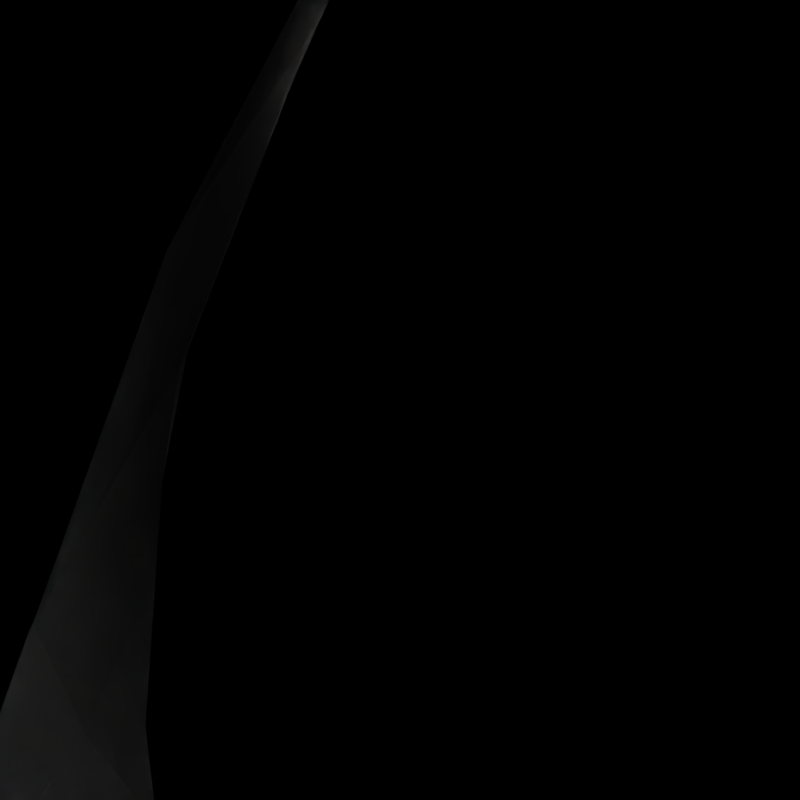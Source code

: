 # Source: TestCase39.blend  (saved by Blender 2.76.0; exported with 4.5.12 LTS)
import bpy
from mathutils import Matrix  # noqa: F401  (used for matrix-valued properties, if any)

bpy.ops.wm.read_factory_settings(use_empty=True)
scene = bpy.context.scene
scene.name = 'Scene'

# ---- collections
col_collection_1 = bpy.data.collections.new('Collection 1'); scene.collection.children.link(col_collection_1)
col_collection_3 = bpy.data.collections.new('Collection 3'); scene.collection.children.link(col_collection_3)
col_collection_5 = bpy.data.collections.new('Collection 5'); scene.collection.children.link(col_collection_5)

# ---- materials (node trees are filled in below, after node groups)
mat_diffuse100 = bpy.data.materials.new('Diffuse100')
mat_diffuse100.alpha_threshold = 0.0
mat_diffuse100.use_transparent_shadow = False
mat_diffuse100.diffuse_color = (1.0, 1.0, 1.0, 1.0)
mat_diffuse100.specular_color = (0.0, 0.0, 0.0)
mat_diffuse100.roughness = 0.5
mat_diffuse = bpy.data.materials.new('Diffuse')
mat_diffuse.alpha_threshold = 0.0
mat_diffuse.use_transparent_shadow = False
mat_diffuse.diffuse_color = (0.6038, 0.6038, 0.6038, 1.0)
mat_diffuse.specular_color = (0.0, 0.0, 0.0)
mat_diffuse.roughness = 0.5
mat_grey = bpy.data.materials.new('Grey')
mat_grey.alpha_threshold = 0.0
mat_grey.use_transparent_shadow = False
mat_grey.diffuse_color = (0.6, 0.6, 0.6, 1.0)
mat_grey.specular_color = (0.0, 0.0, 0.0)
mat_grey.roughness = 0.5
mat_grey.line_color = (0.0, 0.0, 0.0, 1.0)

# ---- material node trees

# ---- world
world_world = bpy.data.worlds.new('World'); scene.world = world_world
world_world.color = (0.05088, 0.05088, 0.05088)
world_world.use_sun_shadow = False
world_world.sun_shadow_jitter_overblur = 0.0
world_world.cycles.sampling_method = 'NONE'
world_world.cycles.sample_map_resolution = 256

# ---- cameras
cam_camera_001 = bpy.data.cameras.new('Camera.001')
cam_camera_001.clip_end = 100.0
cam_camera_001.lens = 35.0
cam_camera_001.sensor_width = 32.0
cam_camera_001.sensor_height = 18.0
cam_camera_001.ortho_scale = 7.314
cam_camera_001.dof.focus_distance = 0.0
cam_camera_001.dof.aperture_fstop = 128.0

# ---- lights
light_area = bpy.data.lights.new('Area', 'AREA')
light_area.transmission_factor = 0.0
light_area.energy = 6.089e+04
light_area.shadow_buffer_clip_start = 0.5
light_area.shadow_soft_size = 15.0
light_area.shadow_maximum_resolution = 0.006
light_area.use_absolute_resolution = True
light_area.shape = 'RECTANGLE'
light_area.size = 15.0
light_area.size_y = 30.0
light_area.cycles.use_multiple_importance_sampling = False

# ---- meshes
me_plane_001 = bpy.data.meshes.new('Plane.001')
me_plane_001.from_pydata([(-1.0, -1.0, 0.0), (1.0, -1.0, 0.0), (-1.0, 1.0, 0.0), (1.0, 1.0, 0.0)], [], [(0, 1, 3, 2)])
me_plane_001.materials.append(mat_diffuse100)
me_plane_001.use_remesh_preserve_volume = False
me_plane_001.use_remesh_preserve_attributes = False
me_plane_001.use_mirror_vertex_groups = False
me_plane_001.update()
me_plane = bpy.data.meshes.new('Plane')
me_plane.from_pydata([(-1.0, -1.0, 0.0), (1.0, -1.0, 0.0), (-1.0, 1.0, 0.0), (1.0, 1.0, 0.0)], [], [(0, 1, 3, 2)])
me_plane.materials.append(mat_diffuse)
me_plane.use_remesh_preserve_volume = False
me_plane.use_remesh_preserve_attributes = False
me_plane.use_mirror_vertex_groups = False
me_plane.update()
me_icosphere_001 = bpy.data.meshes.new('Icosphere.001')
me_icosphere_001.from_pydata([(7.646, -2.352, -1.0), (8.183, -3.068, -0.4472), (7.132, -3.084, -0.4472), (6.791, -2.089, -0.4472), (7.632, -1.458, -0.4472), (8.493, -2.063, -0.4472), (7.66, -3.247, 0.4472), (6.8, -2.642, 0.4472), (7.109, -1.637, 0.4472), (8.161, -1.621, 0.4472), (8.501, -2.615, 0.4472), (7.646, -2.352, 1.0), (7.213, -2.969, -0.6575), (7.344, -2.782, -0.8507), (7.502, -2.558, -0.9679), (7.797, -2.553, -0.9679), (7.962, -2.773, -0.8507), (8.099, -2.955, -0.6575), (7.954, -3.16, -0.5023), (7.66, -3.203, -0.5257), (7.364, -3.17, -0.5023), (8.51, -2.309, -0.5023), (8.459, -2.602, -0.5257), (8.336, -2.873, -0.5023), (7.884, -2.271, -0.9679), (8.144, -2.182, -0.8507), (8.359, -2.108, -0.6575), (6.926, -2.131, -0.6575), (7.144, -2.198, -0.8507), (7.406, -2.278, -0.9679), (6.973, -2.895, -0.5023), (6.842, -2.628, -0.5257), (6.782, -2.336, -0.5023), (7.635, -1.599, -0.6575), (7.638, -1.827, -0.8507), (7.642, -2.101, -0.9679), (6.922, -1.88, -0.5023), (7.136, -1.672, -0.5257), (7.394, -1.525, -0.5023), (7.872, -1.518, -0.5023), (8.135, -1.656, -0.5257), (8.355, -1.857, -0.5023), (8.517, -2.775, 0.2511), (8.464, -2.927, -1.752e-08), (8.339, -3.029, -0.2512), (8.599, -2.182, -0.2512), (8.646, -2.337, 1.752e-08), (8.604, -2.493, 0.2511), (7.514, -3.311, 0.2512), (7.352, -3.308, -1.752e-08), (7.217, -3.22, -0.2512), (8.103, -3.206, -0.2512), (7.97, -3.298, 1.752e-08), (7.809, -3.307, 0.2512), (6.693, -2.523, 0.2512), (6.646, -2.368, -1.752e-08), (6.689, -2.212, -0.2511), (6.976, -3.05, -0.2512), (6.847, -2.953, 1.752e-08), (6.789, -2.802, 0.2512), (7.19, -1.499, 0.2512), (7.322, -1.406, -1.752e-08), (7.484, -1.398, -0.2512), (6.775, -1.93, -0.2511), (6.828, -1.777, 1.752e-08), (6.954, -1.676, 0.2512), (8.317, -1.655, 0.2512), (8.446, -1.752, -1.752e-08), (8.504, -1.903, -0.2512), (7.779, -1.393, -0.2512), (7.94, -1.397, 1.752e-08), (8.076, -1.485, 0.2512), (8.37, -2.825, 0.5023), (8.157, -3.033, 0.5257), (7.898, -3.18, 0.5023), (7.421, -3.187, 0.5023), (7.157, -3.048, 0.5257), (6.937, -2.847, 0.5023), (6.783, -2.396, 0.5023), (6.833, -2.102, 0.5257), (6.956, -1.831, 0.5023), (7.338, -1.544, 0.5023), (7.633, -1.502, 0.5257), (7.929, -1.535, 0.5023), (8.32, -1.81, 0.5023), (8.451, -2.077, 0.5257), (8.511, -2.368, 0.5023), (7.65, -2.603, 0.9679), (7.655, -2.878, 0.8507), (7.658, -3.106, 0.6575), (8.366, -2.574, 0.6575), (8.149, -2.507, 0.8507), (7.886, -2.426, 0.9679), (7.409, -2.434, 0.9679), (7.149, -2.523, 0.8507), (6.934, -2.596, 0.6575), (7.496, -2.151, 0.9679), (7.331, -1.932, 0.8507), (7.194, -1.75, 0.6575), (7.791, -2.147, 0.9679), (7.949, -1.922, 0.8507), (8.08, -1.736, 0.6575), (8.069, -2.207, 0.8944), (8.334, -2.289, 0.7236), (8.228, -1.981, 0.7236), (7.639, -1.905, 0.8944), (7.798, -1.679, 0.7236), (7.473, -1.684, 0.7236), (7.219, -2.221, 0.8944), (7.053, -2.0, 0.7236), (6.957, -2.31, 0.7236), (7.389, -2.718, 0.8944), (7.128, -2.808, 0.7236), (7.394, -2.995, 0.7236), (7.915, -2.71, 0.8944), (7.919, -2.986, 0.7236), (8.179, -2.791, 0.7236), (8.595, -2.199, 0.2764), (8.592, -2.028, 0.0), (8.49, -1.892, 0.2764), (7.794, -1.403, 0.2764), (7.631, -1.352, -4.92e-07), (7.469, -1.408, 0.2764), (6.789, -1.919, 0.2764), (6.691, -2.058, 6.232e-07), (6.693, -2.229, 0.2764), (6.969, -3.034, 0.2764), (7.071, -3.17, -7.872e-07), (7.235, -3.221, 0.2764), (8.085, -3.207, 0.2764), (8.247, -3.152, -1.902e-06), (8.345, -3.012, 0.2764), (8.221, -1.534, -2.615e-14), (8.324, -1.671, -0.2764), (8.058, -1.484, -0.2764), (7.208, -1.497, -0.2764), (6.948, -1.692, -0.2764), (6.7, -2.676, 8.031e-14), (6.698, -2.505, -0.2764), (6.803, -2.813, -0.2764), (7.662, -3.352, 2.802e-14), (7.499, -3.302, -0.2764), (7.824, -3.297, -0.2764), (8.602, -2.646, 0.0), (8.504, -2.786, -0.2764), (8.599, -2.476, -0.2764), (8.165, -1.897, -0.7236), (7.903, -1.986, -0.8944), (7.899, -1.71, -0.7236), (7.373, -1.718, -0.7236), (7.378, -1.995, -0.8944), (7.114, -1.913, -0.7236), (6.959, -2.416, -0.7236), (7.223, -2.497, -0.8944), (7.064, -2.723, -0.7236), (8.335, -2.394, -0.7236), (8.24, -2.705, -0.7236), (8.074, -2.484, -0.8944), (7.494, -3.026, -0.7236), (7.653, -2.799, -0.8944), (7.819, -3.021, -0.7236), (7.502, -2.558, -0.9679), (7.502, -2.558, -0.9679), (7.502, -2.558, -0.9679), (7.502, -2.558, -0.9679), (7.502, -2.558, -0.9679), (7.646, -2.352, -1.0), (7.646, -2.352, -1.0), (7.646, -2.352, -1.0), (7.646, -2.352, -1.0), (8.099, -2.955, -0.6575), (8.099, -2.955, -0.6575), (8.099, -2.955, -0.6575), (8.099, -2.955, -0.6575), (8.099, -2.955, -0.6575), (8.183, -3.068, -0.4472), (8.183, -3.068, -0.4472), (8.183, -3.068, -0.4472), (8.183, -3.068, -0.4472), (7.364, -3.17, -0.5023), (7.364, -3.17, -0.5023), (7.364, -3.17, -0.5023), (7.364, -3.17, -0.5023), (7.364, -3.17, -0.5023), (7.132, -3.084, -0.4472), (7.132, -3.084, -0.4472), (7.132, -3.084, -0.4472), (7.132, -3.084, -0.4472), (8.336, -2.873, -0.5023), (8.336, -2.873, -0.5023), (8.336, -2.873, -0.5023), (8.336, -2.873, -0.5023), (8.336, -2.873, -0.5023), (8.359, -2.108, -0.6575), (8.359, -2.108, -0.6575), (8.359, -2.108, -0.6575), (8.359, -2.108, -0.6575), (8.359, -2.108, -0.6575), (8.493, -2.063, -0.4472), (8.493, -2.063, -0.4472), (8.493, -2.063, -0.4472), (8.493, -2.063, -0.4472), (7.406, -2.278, -0.9679), (7.406, -2.278, -0.9679), (7.406, -2.278, -0.9679), (7.406, -2.278, -0.9679), (7.406, -2.278, -0.9679), (6.782, -2.336, -0.5023), (6.782, -2.336, -0.5023), (6.782, -2.336, -0.5023), (6.782, -2.336, -0.5023), (6.782, -2.336, -0.5023), (6.791, -2.089, -0.4472), (6.791, -2.089, -0.4472), (6.791, -2.089, -0.4472), (6.791, -2.089, -0.4472), (7.642, -2.101, -0.9679), (7.642, -2.101, -0.9679), (7.642, -2.101, -0.9679), (7.642, -2.101, -0.9679), (7.642, -2.101, -0.9679), (7.394, -1.525, -0.5023), (7.394, -1.525, -0.5023), (7.394, -1.525, -0.5023), (7.394, -1.525, -0.5023), (7.394, -1.525, -0.5023), (7.632, -1.458, -0.4472), (7.632, -1.458, -0.4472), (7.632, -1.458, -0.4472), (7.632, -1.458, -0.4472), (8.355, -1.857, -0.5023), (8.355, -1.857, -0.5023), (8.355, -1.857, -0.5023), (8.355, -1.857, -0.5023), (8.355, -1.857, -0.5023), (8.339, -3.029, -0.2512), (8.339, -3.029, -0.2512), (8.339, -3.029, -0.2512), (8.339, -3.029, -0.2512), (8.339, -3.029, -0.2512), (8.604, -2.493, 0.2511), (8.604, -2.493, 0.2511), (8.604, -2.493, 0.2511), (8.604, -2.493, 0.2511), (8.604, -2.493, 0.2511), (8.501, -2.615, 0.4472), (8.501, -2.615, 0.4472), (8.501, -2.615, 0.4472), (8.501, -2.615, 0.4472), (7.217, -3.22, -0.2512), (7.217, -3.22, -0.2512), (7.217, -3.22, -0.2512), (7.217, -3.22, -0.2512), (7.217, -3.22, -0.2512), (7.809, -3.307, 0.2512), (7.809, -3.307, 0.2512), (7.809, -3.307, 0.2512), (7.809, -3.307, 0.2512), (7.809, -3.307, 0.2512), (7.66, -3.247, 0.4472), (7.66, -3.247, 0.4472), (7.66, -3.247, 0.4472), (7.66, -3.247, 0.4472), (6.689, -2.212, -0.2511), (6.689, -2.212, -0.2511), (6.689, -2.212, -0.2511), (6.689, -2.212, -0.2511), (6.689, -2.212, -0.2511), (6.789, -2.802, 0.2512), (6.789, -2.802, 0.2512), (6.789, -2.802, 0.2512), (6.789, -2.802, 0.2512), (6.789, -2.802, 0.2512), (6.8, -2.642, 0.4472), (6.8, -2.642, 0.4472), (6.8, -2.642, 0.4472), (6.8, -2.642, 0.4472), (7.484, -1.398, -0.2512), (7.484, -1.398, -0.2512), (7.484, -1.398, -0.2512), (7.484, -1.398, -0.2512), (7.484, -1.398, -0.2512), (6.954, -1.676, 0.2512), (6.954, -1.676, 0.2512), (6.954, -1.676, 0.2512), (6.954, -1.676, 0.2512), (6.954, -1.676, 0.2512), (7.109, -1.637, 0.4472), (7.109, -1.637, 0.4472), (7.109, -1.637, 0.4472), (7.109, -1.637, 0.4472), (8.504, -1.903, -0.2512), (8.504, -1.903, -0.2512), (8.504, -1.903, -0.2512), (8.504, -1.903, -0.2512), (8.504, -1.903, -0.2512), (8.076, -1.485, 0.2512), (8.076, -1.485, 0.2512), (8.076, -1.485, 0.2512), (8.076, -1.485, 0.2512), (8.076, -1.485, 0.2512), (8.161, -1.621, 0.4472), (8.161, -1.621, 0.4472), (8.161, -1.621, 0.4472), (8.161, -1.621, 0.4472), (7.898, -3.18, 0.5023), (7.898, -3.18, 0.5023), (7.898, -3.18, 0.5023), (7.898, -3.18, 0.5023), (7.898, -3.18, 0.5023), (6.937, -2.847, 0.5023), (6.937, -2.847, 0.5023), (6.937, -2.847, 0.5023), (6.937, -2.847, 0.5023), (6.937, -2.847, 0.5023), (6.956, -1.831, 0.5023), (6.956, -1.831, 0.5023), (6.956, -1.831, 0.5023), (6.956, -1.831, 0.5023), (6.956, -1.831, 0.5023), (7.929, -1.535, 0.5023), (7.929, -1.535, 0.5023), (7.929, -1.535, 0.5023), (7.929, -1.535, 0.5023), (7.929, -1.535, 0.5023), (8.511, -2.368, 0.5023), (8.511, -2.368, 0.5023), (8.511, -2.368, 0.5023), (8.511, -2.368, 0.5023), (8.511, -2.368, 0.5023), (7.658, -3.106, 0.6575), (7.658, -3.106, 0.6575), (7.658, -3.106, 0.6575), (7.658, -3.106, 0.6575), (7.658, -3.106, 0.6575), (7.886, -2.426, 0.9679), (7.886, -2.426, 0.9679), (7.886, -2.426, 0.9679), (7.886, -2.426, 0.9679), (7.886, -2.426, 0.9679), (7.646, -2.352, 1.0), (7.646, -2.352, 1.0), (7.646, -2.352, 1.0), (7.646, -2.352, 1.0), (6.934, -2.596, 0.6575), (6.934, -2.596, 0.6575), (6.934, -2.596, 0.6575), (6.934, -2.596, 0.6575), (6.934, -2.596, 0.6575), (7.194, -1.75, 0.6575), (7.194, -1.75, 0.6575), (7.194, -1.75, 0.6575), (7.194, -1.75, 0.6575), (7.194, -1.75, 0.6575), (8.08, -1.736, 0.6575), (8.08, -1.736, 0.6575), (8.08, -1.736, 0.6575), (8.08, -1.736, 0.6575), (8.08, -1.736, 0.6575), (7.213, -2.969, -0.6575), (7.213, -2.969, -0.6575), (7.213, -2.969, -0.6575), (7.213, -2.969, -0.6575), (7.213, -2.969, -0.6575), (7.344, -2.782, -0.8507), (7.344, -2.782, -0.8507), (7.344, -2.782, -0.8507), (7.344, -2.782, -0.8507), (7.344, -2.782, -0.8507), (7.797, -2.553, -0.9679), (7.797, -2.553, -0.9679), (7.797, -2.553, -0.9679), (7.797, -2.553, -0.9679), (7.797, -2.553, -0.9679), (7.962, -2.773, -0.8507), (7.962, -2.773, -0.8507), (7.962, -2.773, -0.8507), (7.962, -2.773, -0.8507), (7.962, -2.773, -0.8507), (7.954, -3.16, -0.5023), (7.954, -3.16, -0.5023), (7.954, -3.16, -0.5023), (7.954, -3.16, -0.5023), (7.954, -3.16, -0.5023), (7.66, -3.203, -0.5257), (7.66, -3.203, -0.5257), (7.66, -3.203, -0.5257), (7.66, -3.203, -0.5257), (7.66, -3.203, -0.5257), (8.51, -2.309, -0.5023), (8.51, -2.309, -0.5023), (8.51, -2.309, -0.5023), (8.51, -2.309, -0.5023), (8.51, -2.309, -0.5023), (8.459, -2.602, -0.5257), (8.459, -2.602, -0.5257), (8.459, -2.602, -0.5257), (8.459, -2.602, -0.5257), (8.459, -2.602, -0.5257), (7.884, -2.271, -0.9679), (7.884, -2.271, -0.9679), (7.884, -2.271, -0.9679), (7.884, -2.271, -0.9679), (7.884, -2.271, -0.9679), (8.144, -2.182, -0.8507), (8.144, -2.182, -0.8507), (8.144, -2.182, -0.8507), (8.144, -2.182, -0.8507), (8.144, -2.182, -0.8507), (6.926, -2.131, -0.6575), (6.926, -2.131, -0.6575), (6.926, -2.131, -0.6575), (6.926, -2.131, -0.6575), (6.926, -2.131, -0.6575), (7.144, -2.198, -0.8507), (7.144, -2.198, -0.8507), (7.144, -2.198, -0.8507), (7.144, -2.198, -0.8507), (7.144, -2.198, -0.8507), (6.973, -2.895, -0.5023), (6.973, -2.895, -0.5023), (6.973, -2.895, -0.5023), (6.973, -2.895, -0.5023), (6.973, -2.895, -0.5023), (6.842, -2.628, -0.5257), (6.842, -2.628, -0.5257), (6.842, -2.628, -0.5257), (6.842, -2.628, -0.5257), (6.842, -2.628, -0.5257), (7.635, -1.599, -0.6575), (7.635, -1.599, -0.6575), (7.635, -1.599, -0.6575), (7.635, -1.599, -0.6575), (7.635, -1.599, -0.6575), (7.638, -1.827, -0.8507), (7.638, -1.827, -0.8507), (7.638, -1.827, -0.8507), (7.638, -1.827, -0.8507), (7.638, -1.827, -0.8507), (6.922, -1.88, -0.5023), (6.922, -1.88, -0.5023), (6.922, -1.88, -0.5023), (6.922, -1.88, -0.5023), (6.922, -1.88, -0.5023), (7.136, -1.672, -0.5257), (7.136, -1.672, -0.5257), (7.136, -1.672, -0.5257), (7.136, -1.672, -0.5257), (7.136, -1.672, -0.5257), (7.872, -1.518, -0.5023), (7.872, -1.518, -0.5023), (7.872, -1.518, -0.5023), (7.872, -1.518, -0.5023), (7.872, -1.518, -0.5023), (8.135, -1.656, -0.5257), (8.135, -1.656, -0.5257), (8.135, -1.656, -0.5257), (8.135, -1.656, -0.5257), (8.135, -1.656, -0.5257), (8.517, -2.775, 0.2511), (8.517, -2.775, 0.2511), (8.517, -2.775, 0.2511), (8.517, -2.775, 0.2511), (8.517, -2.775, 0.2511), (8.464, -2.927, -1.752e-08), (8.464, -2.927, -1.752e-08), (8.464, -2.927, -1.752e-08), (8.464, -2.927, -1.752e-08), (8.464, -2.927, -1.752e-08), (8.599, -2.182, -0.2512), (8.599, -2.182, -0.2512), (8.599, -2.182, -0.2512), (8.599, -2.182, -0.2512), (8.599, -2.182, -0.2512), (8.646, -2.337, 1.752e-08), (8.646, -2.337, 1.752e-08), (8.646, -2.337, 1.752e-08), (8.646, -2.337, 1.752e-08), (8.646, -2.337, 1.752e-08), (7.514, -3.311, 0.2512), (7.514, -3.311, 0.2512), (7.514, -3.311, 0.2512), (7.514, -3.311, 0.2512), (7.514, -3.311, 0.2512), (7.352, -3.308, -1.752e-08), (7.352, -3.308, -1.752e-08), (7.352, -3.308, -1.752e-08), (7.352, -3.308, -1.752e-08), (7.352, -3.308, -1.752e-08), (8.103, -3.206, -0.2512), (8.103, -3.206, -0.2512), (8.103, -3.206, -0.2512), (8.103, -3.206, -0.2512), (8.103, -3.206, -0.2512), (7.97, -3.298, 1.752e-08), (7.97, -3.298, 1.752e-08), (7.97, -3.298, 1.752e-08), (7.97, -3.298, 1.752e-08), (7.97, -3.298, 1.752e-08), (6.693, -2.523, 0.2512), (6.693, -2.523, 0.2512), (6.693, -2.523, 0.2512), (6.693, -2.523, 0.2512), (6.693, -2.523, 0.2512), (6.646, -2.368, -1.752e-08), (6.646, -2.368, -1.752e-08), (6.646, -2.368, -1.752e-08), (6.646, -2.368, -1.752e-08), (6.646, -2.368, -1.752e-08), (6.976, -3.05, -0.2512), (6.976, -3.05, -0.2512), (6.976, -3.05, -0.2512), (6.976, -3.05, -0.2512), (6.976, -3.05, -0.2512), (6.847, -2.953, 1.752e-08), (6.847, -2.953, 1.752e-08), (6.847, -2.953, 1.752e-08), (6.847, -2.953, 1.752e-08), (6.847, -2.953, 1.752e-08), (7.19, -1.499, 0.2512), (7.19, -1.499, 0.2512), (7.19, -1.499, 0.2512), (7.19, -1.499, 0.2512), (7.19, -1.499, 0.2512), (7.322, -1.406, -1.752e-08), (7.322, -1.406, -1.752e-08), (7.322, -1.406, -1.752e-08), (7.322, -1.406, -1.752e-08), (7.322, -1.406, -1.752e-08), (6.775, -1.93, -0.2511), (6.775, -1.93, -0.2511), (6.775, -1.93, -0.2511), (6.775, -1.93, -0.2511), (6.775, -1.93, -0.2511), (6.828, -1.777, 1.752e-08), (6.828, -1.777, 1.752e-08), (6.828, -1.777, 1.752e-08), (6.828, -1.777, 1.752e-08), (8.317, -1.655, 0.2512), (8.317, -1.655, 0.2512), (8.317, -1.655, 0.2512), (8.317, -1.655, 0.2512), (8.317, -1.655, 0.2512), (8.446, -1.752, -1.752e-08), (8.446, -1.752, -1.752e-08), (8.446, -1.752, -1.752e-08), (8.446, -1.752, -1.752e-08), (8.446, -1.752, -1.752e-08), (7.779, -1.393, -0.2512), (7.779, -1.393, -0.2512), (7.779, -1.393, -0.2512), (7.779, -1.393, -0.2512), (7.779, -1.393, -0.2512), (7.94, -1.397, 1.752e-08), (7.94, -1.397, 1.752e-08), (7.94, -1.397, 1.752e-08), (7.94, -1.397, 1.752e-08), (7.94, -1.397, 1.752e-08), (8.37, -2.825, 0.5023), (8.37, -2.825, 0.5023), (8.37, -2.825, 0.5023), (8.37, -2.825, 0.5023), (8.37, -2.825, 0.5023), (8.157, -3.033, 0.5257), (8.157, -3.033, 0.5257), (8.157, -3.033, 0.5257), (8.157, -3.033, 0.5257), (8.157, -3.033, 0.5257), (7.421, -3.187, 0.5023), (7.421, -3.187, 0.5023), (7.421, -3.187, 0.5023), (7.421, -3.187, 0.5023), (7.421, -3.187, 0.5023), (7.157, -3.048, 0.5257), (7.157, -3.048, 0.5257), (7.157, -3.048, 0.5257), (7.157, -3.048, 0.5257), (7.157, -3.048, 0.5257), (6.783, -2.396, 0.5023), (6.783, -2.396, 0.5023), (6.783, -2.396, 0.5023), (6.783, -2.396, 0.5023), (6.783, -2.396, 0.5023), (6.833, -2.102, 0.5257), (6.833, -2.102, 0.5257), (6.833, -2.102, 0.5257), (6.833, -2.102, 0.5257), (6.833, -2.102, 0.5257), (7.338, -1.544, 0.5023), (7.338, -1.544, 0.5023), (7.338, -1.544, 0.5023), (7.338, -1.544, 0.5023), (7.338, -1.544, 0.5023), (7.633, -1.502, 0.5257), (7.633, -1.502, 0.5257), (7.633, -1.502, 0.5257), (7.633, -1.502, 0.5257), (7.633, -1.502, 0.5257), (8.32, -1.81, 0.5023), (8.32, -1.81, 0.5023), (8.32, -1.81, 0.5023), (8.32, -1.81, 0.5023), (8.32, -1.81, 0.5023), (8.451, -2.077, 0.5257), (8.451, -2.077, 0.5257), (8.451, -2.077, 0.5257), (8.451, -2.077, 0.5257), (8.451, -2.077, 0.5257), (7.65, -2.603, 0.9679), (7.65, -2.603, 0.9679), (7.65, -2.603, 0.9679), (7.65, -2.603, 0.9679), (7.65, -2.603, 0.9679), (7.655, -2.878, 0.8507), (7.655, -2.878, 0.8507), (7.655, -2.878, 0.8507), (7.655, -2.878, 0.8507), (7.655, -2.878, 0.8507), (8.366, -2.574, 0.6575), (8.366, -2.574, 0.6575), (8.366, -2.574, 0.6575), (8.366, -2.574, 0.6575), (8.366, -2.574, 0.6575), (8.149, -2.507, 0.8507), (8.149, -2.507, 0.8507), (8.149, -2.507, 0.8507), (8.149, -2.507, 0.8507), (8.149, -2.507, 0.8507), (7.409, -2.434, 0.9679), (7.409, -2.434, 0.9679), (7.409, -2.434, 0.9679), (7.409, -2.434, 0.9679), (7.409, -2.434, 0.9679), (7.149, -2.523, 0.8507), (7.149, -2.523, 0.8507), (7.149, -2.523, 0.8507), (7.149, -2.523, 0.8507), (7.149, -2.523, 0.8507), (7.496, -2.151, 0.9679), (7.496, -2.151, 0.9679), (7.496, -2.151, 0.9679), (7.496, -2.151, 0.9679), (7.496, -2.151, 0.9679), (7.331, -1.932, 0.8507), (7.331, -1.932, 0.8507), (7.331, -1.932, 0.8507), (7.331, -1.932, 0.8507), (7.331, -1.932, 0.8507), (7.791, -2.147, 0.9679), (7.791, -2.147, 0.9679), (7.791, -2.147, 0.9679), (7.791, -2.147, 0.9679), (7.791, -2.147, 0.9679), (7.949, -1.922, 0.8507), (7.949, -1.922, 0.8507), (7.949, -1.922, 0.8507), (7.949, -1.922, 0.8507), (7.949, -1.922, 0.8507), (8.069, -2.207, 0.8944), (8.069, -2.207, 0.8944), (8.069, -2.207, 0.8944), (8.069, -2.207, 0.8944), (8.069, -2.207, 0.8944), (8.228, -1.981, 0.7236), (8.228, -1.981, 0.7236), (8.228, -1.981, 0.7236), (8.228, -1.981, 0.7236), (8.228, -1.981, 0.7236), (8.334, -2.289, 0.7236), (8.334, -2.289, 0.7236), (8.334, -2.289, 0.7236), (8.334, -2.289, 0.7236), (8.334, -2.289, 0.7236), (7.639, -1.905, 0.8944), (7.639, -1.905, 0.8944), (7.639, -1.905, 0.8944), (7.639, -1.905, 0.8944), (7.639, -1.905, 0.8944), (7.473, -1.684, 0.7236), (7.473, -1.684, 0.7236), (7.473, -1.684, 0.7236), (7.473, -1.684, 0.7236), (7.473, -1.684, 0.7236), (7.798, -1.679, 0.7236), (7.798, -1.679, 0.7236), (7.798, -1.679, 0.7236), (7.798, -1.679, 0.7236), (7.798, -1.679, 0.7236), (7.219, -2.221, 0.8944), (7.219, -2.221, 0.8944), (7.219, -2.221, 0.8944), (7.219, -2.221, 0.8944), (7.219, -2.221, 0.8944), (6.957, -2.31, 0.7236), (6.957, -2.31, 0.7236), (6.957, -2.31, 0.7236), (6.957, -2.31, 0.7236), (6.957, -2.31, 0.7236), (7.053, -2.0, 0.7236), (7.053, -2.0, 0.7236), (7.053, -2.0, 0.7236), (7.053, -2.0, 0.7236), (7.053, -2.0, 0.7236), (7.389, -2.718, 0.8944), (7.389, -2.718, 0.8944), (7.389, -2.718, 0.8944), (7.389, -2.718, 0.8944), (7.389, -2.718, 0.8944), (7.394, -2.995, 0.7236), (7.394, -2.995, 0.7236), (7.394, -2.995, 0.7236), (7.394, -2.995, 0.7236), (7.394, -2.995, 0.7236), (7.128, -2.808, 0.7236), (7.128, -2.808, 0.7236), (7.128, -2.808, 0.7236), (7.128, -2.808, 0.7236), (7.128, -2.808, 0.7236), (7.915, -2.71, 0.8944), (7.915, -2.71, 0.8944), (7.915, -2.71, 0.8944), (7.915, -2.71, 0.8944), (7.915, -2.71, 0.8944), (8.179, -2.791, 0.7236), (8.179, -2.791, 0.7236), (8.179, -2.791, 0.7236), (8.179, -2.791, 0.7236), (8.179, -2.791, 0.7236), (7.919, -2.986, 0.7236), (7.919, -2.986, 0.7236), (7.919, -2.986, 0.7236), (7.919, -2.986, 0.7236), (7.919, -2.986, 0.7236), (8.595, -2.199, 0.2764), (8.595, -2.199, 0.2764), (8.595, -2.199, 0.2764), (8.595, -2.199, 0.2764), (8.595, -2.199, 0.2764), (8.49, -1.892, 0.2764), (8.49, -1.892, 0.2764), (8.49, -1.892, 0.2764), (8.49, -1.892, 0.2764), (8.49, -1.892, 0.2764), (8.592, -2.028, 0.0), (8.592, -2.028, 0.0), (8.592, -2.028, 0.0), (8.592, -2.028, 0.0), (8.592, -2.028, 0.0), (7.794, -1.403, 0.2764), (7.794, -1.403, 0.2764), (7.794, -1.403, 0.2764), (7.794, -1.403, 0.2764), (7.794, -1.403, 0.2764), (7.469, -1.408, 0.2764), (7.469, -1.408, 0.2764), (7.469, -1.408, 0.2764), (7.469, -1.408, 0.2764), (7.469, -1.408, 0.2764), (7.631, -1.352, -4.92e-07), (7.631, -1.352, -4.92e-07), (7.631, -1.352, -4.92e-07), (7.631, -1.352, -4.92e-07), (7.631, -1.352, -4.92e-07), (6.789, -1.919, 0.2764), (6.789, -1.919, 0.2764), (6.789, -1.919, 0.2764), (6.789, -1.919, 0.2764), (6.789, -1.919, 0.2764), (6.693, -2.229, 0.2764), (6.693, -2.229, 0.2764), (6.693, -2.229, 0.2764), (6.693, -2.229, 0.2764), (6.693, -2.229, 0.2764), (6.691, -2.058, 6.232e-07), (6.691, -2.058, 6.232e-07), (6.691, -2.058, 6.232e-07), (6.691, -2.058, 6.232e-07), (6.691, -2.058, 6.232e-07), (6.969, -3.034, 0.2764), (6.969, -3.034, 0.2764), (6.969, -3.034, 0.2764), (6.969, -3.034, 0.2764), (6.969, -3.034, 0.2764), (7.235, -3.221, 0.2764), (7.235, -3.221, 0.2764), (7.235, -3.221, 0.2764), (7.235, -3.221, 0.2764), (7.235, -3.221, 0.2764), (7.071, -3.17, -7.872e-07), (7.071, -3.17, -7.872e-07), (7.071, -3.17, -7.872e-07), (7.071, -3.17, -7.872e-07), (7.071, -3.17, -7.872e-07), (8.085, -3.207, 0.2764), (8.085, -3.207, 0.2764), (8.085, -3.207, 0.2764), (8.085, -3.207, 0.2764), (8.085, -3.207, 0.2764), (8.345, -3.012, 0.2764), (8.345, -3.012, 0.2764), (8.345, -3.012, 0.2764), (8.345, -3.012, 0.2764), (8.345, -3.012, 0.2764), (8.247, -3.152, -1.902e-06), (8.247, -3.152, -1.902e-06), (8.247, -3.152, -1.902e-06), (8.247, -3.152, -1.902e-06), (8.247, -3.152, -1.902e-06), (8.221, -1.534, -2.615e-14), (8.221, -1.534, -2.615e-14), (8.221, -1.534, -2.615e-14), (8.221, -1.534, -2.615e-14), (8.221, -1.534, -2.615e-14), (8.058, -1.484, -0.2764), (8.058, -1.484, -0.2764), (8.058, -1.484, -0.2764), (8.058, -1.484, -0.2764), (8.058, -1.484, -0.2764), (8.324, -1.671, -0.2764), (8.324, -1.671, -0.2764), (8.324, -1.671, -0.2764), (8.324, -1.671, -0.2764), (8.324, -1.671, -0.2764), (7.046, -1.553, -7.845e-14), (7.046, -1.553, -7.845e-14), (7.046, -1.553, -7.845e-14), (7.046, -1.553, -7.845e-14), (7.046, -1.553, -7.845e-14), (6.948, -1.692, -0.2764), (6.948, -1.692, -0.2764), (6.948, -1.692, -0.2764), (6.948, -1.692, -0.2764), (7.208, -1.497, -0.2764), (7.208, -1.497, -0.2764), (7.208, -1.497, -0.2764), (7.208, -1.497, -0.2764), (7.208, -1.497, -0.2764), (6.7, -2.676, 8.031e-14), (6.7, -2.676, 8.031e-14), (6.7, -2.676, 8.031e-14), (6.7, -2.676, 8.031e-14), (6.7, -2.676, 8.031e-14), (6.803, -2.813, -0.2764), (6.803, -2.813, -0.2764), (6.803, -2.813, -0.2764), (6.803, -2.813, -0.2764), (6.803, -2.813, -0.2764), (6.698, -2.505, -0.2764), (6.698, -2.505, -0.2764), (6.698, -2.505, -0.2764), (6.698, -2.505, -0.2764), (6.698, -2.505, -0.2764), (7.662, -3.352, 2.802e-14), (7.662, -3.352, 2.802e-14), (7.662, -3.352, 2.802e-14), (7.662, -3.352, 2.802e-14), (7.662, -3.352, 2.802e-14), (7.824, -3.297, -0.2764), (7.824, -3.297, -0.2764), (7.824, -3.297, -0.2764), (7.824, -3.297, -0.2764), (7.824, -3.297, -0.2764), (7.499, -3.302, -0.2764), (7.499, -3.302, -0.2764), (7.499, -3.302, -0.2764), (7.499, -3.302, -0.2764), (7.499, -3.302, -0.2764), (8.602, -2.646, 0.0), (8.602, -2.646, 0.0), (8.602, -2.646, 0.0), (8.602, -2.646, 0.0), (8.602, -2.646, 0.0), (8.599, -2.476, -0.2764), (8.599, -2.476, -0.2764), (8.599, -2.476, -0.2764), (8.599, -2.476, -0.2764), (8.599, -2.476, -0.2764), (8.504, -2.786, -0.2764), (8.504, -2.786, -0.2764), (8.504, -2.786, -0.2764), (8.504, -2.786, -0.2764), (8.504, -2.786, -0.2764), (8.165, -1.897, -0.7236), (8.165, -1.897, -0.7236), (8.165, -1.897, -0.7236), (8.165, -1.897, -0.7236), (8.165, -1.897, -0.7236), (7.899, -1.71, -0.7236), (7.899, -1.71, -0.7236), (7.899, -1.71, -0.7236), (7.899, -1.71, -0.7236), (7.899, -1.71, -0.7236), (7.903, -1.986, -0.8944), (7.903, -1.986, -0.8944), (7.903, -1.986, -0.8944), (7.903, -1.986, -0.8944), (7.903, -1.986, -0.8944), (7.373, -1.718, -0.7236), (7.373, -1.718, -0.7236), (7.373, -1.718, -0.7236), (7.373, -1.718, -0.7236), (7.373, -1.718, -0.7236), (7.114, -1.913, -0.7236), (7.114, -1.913, -0.7236), (7.114, -1.913, -0.7236), (7.114, -1.913, -0.7236), (7.114, -1.913, -0.7236), (7.378, -1.995, -0.8944), (7.378, -1.995, -0.8944), (7.378, -1.995, -0.8944), (7.378, -1.995, -0.8944), (7.378, -1.995, -0.8944), (6.959, -2.416, -0.7236), (6.959, -2.416, -0.7236), (6.959, -2.416, -0.7236), (6.959, -2.416, -0.7236), (6.959, -2.416, -0.7236), (7.064, -2.723, -0.7236), (7.064, -2.723, -0.7236), (7.064, -2.723, -0.7236), (7.064, -2.723, -0.7236), (7.064, -2.723, -0.7236), (7.223, -2.497, -0.8944), (7.223, -2.497, -0.8944), (7.223, -2.497, -0.8944), (7.223, -2.497, -0.8944), (7.223, -2.497, -0.8944), (8.335, -2.394, -0.7236), (8.335, -2.394, -0.7236), (8.335, -2.394, -0.7236), (8.335, -2.394, -0.7236), (8.335, -2.394, -0.7236), (8.074, -2.484, -0.8944), (8.074, -2.484, -0.8944), (8.074, -2.484, -0.8944), (8.074, -2.484, -0.8944), (8.074, -2.484, -0.8944), (8.24, -2.705, -0.7236), (8.24, -2.705, -0.7236), (8.24, -2.705, -0.7236), (8.24, -2.705, -0.7236), (8.24, -2.705, -0.7236), (7.494, -3.026, -0.7236), (7.494, -3.026, -0.7236), (7.494, -3.026, -0.7236), (7.494, -3.026, -0.7236), (7.494, -3.026, -0.7236), (7.819, -3.021, -0.7236), (7.819, -3.021, -0.7236), (7.819, -3.021, -0.7236), (7.819, -3.021, -0.7236), (7.819, -3.021, -0.7236), (7.653, -2.799, -0.8944), (7.653, -2.799, -0.8944), (7.653, -2.799, -0.8944), (7.653, -2.799, -0.8944), (7.653, -2.799, -0.8944), (7.046, -1.553, -7.845e-14), (6.828, -1.777, 1.752e-08), (6.948, -1.692, -0.2764)], [], [(166, 161, 369), (175, 188, 170), (167, 202, 163), (168, 216, 204), (169, 399, 218), (176, 235, 190), (184, 249, 179), (212, 263, 207), (226, 277, 221), (199, 291, 230), (178, 489, 237), (187, 509, 251), (215, 529, 265), (229, 548, 279), (201, 469, 293), (260, 330, 305), (274, 344, 310), (288, 349, 315), (302, 354, 320), (246, 618, 325), (335, 340, 648), (624, 336, 659), (619, 623, 668), (92, 650, 660), (658, 649, 653), (91, 661, 670), (669, 662, 664), (102, 655, 665), (663, 654, 355), (90, 671, 327), (326, 672, 604), (103, 666, 605), (603, 667, 599), (104, 356, 600), (598, 358, 304), (651, 343, 638), (656, 652, 674), (357, 657, 683), (99, 640, 675), (673, 639, 643), (100, 676, 685), (684, 677, 679), (105, 645, 680), (678, 644, 350), (101, 686, 322), (321, 687, 594), (106, 681, 595), (593, 682, 589), (107, 351, 590), (588, 353, 290), (641, 342, 628), (646, 642, 689), (352, 647, 698), (96, 630, 690), (688, 629, 633), (97, 691, 700), (699, 692, 694), (108, 635, 695), (693, 634, 345), (98, 701, 317), (316, 702, 584), (109, 696, 585), (583, 697, 579), (110, 346, 580), (578, 348, 276), (631, 341, 608), (636, 632, 704), (347, 637, 713), (93, 610, 705), (703, 609, 613), (94, 706, 715), (714, 707, 709), (111, 615, 710), (708, 614, 331), (95, 716, 312), (311, 717, 574), (112, 711, 575), (573, 712, 569), (113, 332, 570), (568, 334, 262), (611, 11, 337), (616, 612, 719), (333, 617, 728), (87, 338, 720), (718, 339, 625), (88, 721, 730), (729, 722, 724), (114, 626, 725), (723, 627, 620), (89, 731, 307), (306, 732, 564), (115, 726, 565), (563, 727, 559), (116, 621, 560), (558, 622, 248), (240, 245, 328), (475, 241, 734), (470, 474, 743), (47, 329, 735), (733, 86, 606), (46, 736, 745), (744, 737, 739), (117, 607, 740), (738, 85, 601), (45, 746, 294), (292, 747, 544), (118, 741, 545), (543, 742, 539), (119, 602, 540), (538, 84, 303), (296, 301, 323), (554, 297, 749), (549, 553, 758), (71, 324, 750), (748, 83, 596), (70, 751, 760), (759, 752, 754), (120, 597, 755), (753, 82, 591), (69, 761, 280), (278, 762, 525), (121, 756, 526), (524, 757, 520), (122, 592, 521), (519, 81, 289), (282, 287, 318), (535, 283, 764), (530, 534, 773), (65, 319, 765), (763, 80, 586), (64, 766, 775), (774, 767, 769), (123, 587, 770), (768, 79, 581), (63, 776, 266), (264, 777, 505), (124, 771, 506), (504, 772, 500), (125, 582, 501), (499, 78, 275), (268, 273, 313), (515, 269, 779), (510, 514, 788), (59, 314, 780), (778, 77, 576), (58, 781, 790), (789, 782, 784), (126, 577, 785), (783, 76, 571), (57, 791, 252), (250, 792, 485), (127, 786, 486), (484, 787, 480), (128, 572, 481), (479, 75, 261), (254, 259, 308), (495, 255, 794), (490, 494, 803), (53, 309, 795), (793, 74, 566), (52, 796, 805), (804, 797, 799), (129, 567, 800), (798, 73, 561), (51, 806, 238), (236, 807, 465), (130, 801, 466), (464, 802, 460), (131, 562, 461), (459, 72, 247), (541, 9, 298), (546, 542, 809), (295, 547, 818), (66, 299, 810), (808, 300, 555), (67, 811, 820), (819, 812, 814), (132, 556, 815), (813, 557, 550), (68, 821, 232), (231, 822, 455), (133, 816, 456), (454, 817, 450), (134, 551, 451), (449, 552, 228), (522, 8, 284), (527, 523, 824), (281, 528, 832), (60, 285, 825), (823, 286, 536), (61, 826, 834), (833, 957, 829), (828, 958, 531), (62, 835, 223), (222, 836, 445), (135, 830, 446), (444, 959, 440), (136, 532, 441), (439, 533, 214), (502, 7, 270), (507, 503, 838), (267, 508, 847), (54, 271, 839), (837, 272, 516), (55, 840, 849), (848, 841, 843), (137, 517, 844), (842, 518, 511), (56, 850, 209), (208, 851, 425), (138, 845, 426), (424, 846, 420), (139, 512, 421), (419, 513, 186), (482, 6, 256), (487, 483, 853), (253, 488, 862), (48, 257, 854), (852, 258, 496), (49, 855, 864), (863, 856, 858), (140, 497, 859), (857, 498, 491), (50, 865, 181), (180, 866, 385), (141, 860, 386), (384, 861, 380), (142, 492, 381), (379, 493, 177), (462, 10, 242), (467, 463, 868), (239, 468, 877), (42, 243, 869), (867, 244, 476), (43, 870, 879), (878, 871, 873), (143, 477, 874), (872, 478, 471), (44, 880, 191), (189, 881, 395), (144, 875, 396), (394, 876, 390), (145, 472, 391), (389, 473, 200), (193, 198, 233), (405, 194, 883), (400, 404, 892), (26, 234, 884), (882, 41, 457), (25, 885, 894), (893, 886, 888), (146, 458, 889), (887, 40, 452), (24, 895, 219), (217, 896, 435), (147, 890, 436), (434, 891, 430), (148, 453, 431), (429, 39, 227), (432, 4, 224), (437, 433, 898), (220, 438, 907), (33, 225, 899), (897, 38, 447), (34, 900, 909), (908, 901, 903), (149, 448, 904), (902, 37, 442), (35, 910, 205), (203, 911, 415), (150, 905, 416), (414, 906, 410), (151, 443, 411), (409, 36, 213), (412, 3, 210), (417, 413, 913), (206, 418, 922), (27, 211, 914), (912, 32, 427), (28, 915, 924), (923, 916, 918), (152, 428, 919), (917, 31, 422), (29, 925, 164), (162, 926, 365), (153, 920, 366), (364, 921, 360), (154, 423, 361), (359, 30, 185), (392, 5, 195), (397, 393, 928), (192, 398, 937), (21, 196, 929), (927, 197, 406), (22, 930, 939), (938, 931, 933), (155, 407, 934), (932, 408, 401), (23, 940, 172), (171, 941, 375), (156, 935, 376), (374, 936, 370), (157, 402, 371), (373, 403, 0), (362, 2, 182), (367, 363, 943), (165, 368, 952), (12, 183, 944), (942, 20, 387), (13, 945, 954), (953, 946, 948), (158, 388, 949), (947, 19, 382), (14, 955, 372), (15, 956, 377), (159, 950, 378), (16, 951, 173), (160, 383, 174), (17, 18, 1), (827, 537, 831)])
me_icosphere_001.materials.append(mat_grey)
me_icosphere_001.use_remesh_preserve_volume = False
me_icosphere_001.use_remesh_preserve_attributes = False
me_icosphere_001.use_mirror_vertex_groups = False
me_icosphere_001.update()
me_circle_002 = bpy.data.meshes.new('Circle.002')
me_circle_002.from_pydata([(7.06, 0.5556, 1.245), (6.969, 0.3827, 1.229), (6.913, 0.1951, 1.219), (6.894, 1.286e-07, 1.216), (6.913, -0.1951, 1.219), (6.969, -0.3827, 1.229), (7.06, -0.5556, 1.245), (7.022, -1.266, 1.238), (6.309, -1.266, 1.112), (7.022, 1.266, 1.238), (6.309, 1.266, 1.112), (6.272, 1.219, 1.106), (6.272, -1.219, 1.106), (7.06, -1.219, 1.245), (7.06, 1.219, 1.245), (8.697, 0.5556, 1.534), (8.788, 0.3827, 1.55), (8.844, 0.1951, 1.559), (8.863, 1.438e-07, 1.563), (8.844, -0.1951, 1.559), (8.788, -0.3827, 1.55), (8.697, -0.5556, 1.534), (8.735, -1.266, 1.54), (9.448, -1.266, 1.666), (8.735, 1.266, 1.54), (9.448, 1.266, 1.666), (9.485, 1.219, 1.672), (9.485, -1.219, 1.672), (8.697, -1.219, 1.534), (8.697, 1.219, 1.534), (9.485, 0.2232, 1.672), (9.397, 0.2066, 1.657), (9.326, 0.1581, 1.644), (9.278, 0.08557, 1.636), (9.261, 6.854e-08, 1.633), (9.278, -0.08557, 1.636), (9.326, -0.1581, 1.644), (9.397, -0.2066, 1.657), (9.485, -0.2232, 1.672), (6.736, 0.5556, 2.452), (6.649, 0.3827, 2.42), (6.596, 0.1951, 2.401), (6.578, 1.801e-07, 2.394), (6.596, -0.1951, 2.401), (6.649, -0.3827, 2.42), (6.736, -0.5556, 2.452), (6.7, -1.266, 2.439), (6.02, -1.266, 2.191), (6.7, 1.266, 2.439), (6.02, 1.266, 2.191), (5.984, 1.219, 2.178), (5.984, -1.219, 2.178), (6.736, -1.219, 2.452), (6.736, 1.219, 2.452), (8.299, 0.5556, 3.021), (8.386, 0.3827, 3.052), (8.439, 0.1951, 3.072), (8.457, 2.1e-07, 3.078), (8.439, -0.1951, 3.072), (8.386, -0.3827, 3.052), (8.299, -0.5556, 3.021), (8.335, -1.266, 3.034), (9.015, -1.266, 3.281), (8.335, 1.266, 3.034), (9.015, 1.266, 3.281), (9.051, 1.219, 3.294), (9.051, -1.219, 3.294), (8.299, -1.219, 3.021), (8.299, 1.219, 3.021), (9.051, 0.2232, 3.294), (8.967, 0.2066, 3.264), (8.898, 0.1581, 3.239), (8.853, 0.08557, 3.222), (8.837, 1.377e-07, 3.216), (8.853, -0.08557, 3.222), (8.898, -0.1581, 3.239), (8.967, -0.2066, 3.264), (9.051, -0.2232, 3.294), (6.208, 0.5556, 3.584), (6.128, 0.3827, 3.538), (6.079, 0.1951, 3.51), (6.062, 2.285e-07, 3.5), (6.079, -0.1951, 3.51), (6.128, -0.3827, 3.538), (6.208, -0.5556, 3.584), (6.175, -1.266, 3.565), (5.548, -1.266, 3.203), (6.175, 1.266, 3.565), (5.548, 1.266, 3.203), (5.515, 1.219, 3.184), (5.515, -1.219, 3.184), (6.208, -1.219, 3.584), (6.208, 1.219, 3.584), (7.648, 0.5556, 4.416), (7.728, 0.3827, 4.462), (7.778, 0.1951, 4.49), (7.794, 2.722e-07, 4.5), (7.778, -0.1951, 4.49), (7.728, -0.3827, 4.462), (7.648, -0.5556, 4.416), (7.681, -1.266, 4.435), (8.308, -1.266, 4.797), (7.681, 1.266, 4.435), (8.308, 1.266, 4.797), (8.341, 1.219, 4.816), (8.341, -1.219, 4.816), (7.648, -1.219, 4.416), (7.648, 1.219, 4.416), (8.341, 0.2232, 4.816), (8.264, 0.2066, 4.771), (8.201, 0.1581, 4.735), (8.159, 0.08557, 4.71), (8.144, 2.027e-07, 4.702), (8.159, -0.08557, 4.71), (8.201, -0.1581, 4.735), (8.264, -0.2066, 4.771), (8.341, -0.2232, 4.816), (5.491, 0.5556, 4.608), (5.421, 0.3827, 4.548), (5.377, 0.1951, 4.512), (5.362, 2.722e-07, 4.5), (5.377, -0.1951, 4.512), (5.421, -0.3827, 4.548), (5.491, -0.5556, 4.608), (5.462, -1.266, 4.583), (4.908, -1.266, 4.118), (5.462, 1.266, 4.583), (4.908, 1.266, 4.118), (4.879, 1.219, 4.094), (4.879, -1.219, 4.094), (5.491, -1.219, 4.608), (5.491, 1.219, 4.608), (6.765, 0.5556, 5.677), (6.836, 0.3827, 5.736), (6.88, 0.1951, 5.773), (6.894, 3.284e-07, 5.785), (6.88, -0.1951, 5.773), (6.836, -0.3827, 5.736), (6.765, -0.5556, 5.677), (6.794, -1.266, 5.701), (7.349, -1.266, 6.167), (6.794, 1.266, 5.701), (7.349, 1.266, 6.167), (7.378, 1.219, 6.191), (7.378, -1.219, 6.191), (6.765, -1.219, 5.677), (6.765, 1.219, 5.677), (7.378, 0.2232, 6.191), (7.31, 0.2066, 6.133), (7.254, 0.1581, 6.087), (7.217, 0.08557, 6.056), (7.204, 2.614e-07, 6.045), (7.217, -0.08557, 6.056), (7.254, -0.1581, 6.087), (7.31, -0.2066, 6.133), (7.378, -0.2232, 6.191), (4.608, 0.5556, 5.491), (4.548, 0.3827, 5.421), (4.512, 0.1951, 5.377), (4.5, 3.099e-07, 5.362), (4.512, -0.1951, 5.377), (4.548, -0.3827, 5.421), (4.608, -0.5556, 5.491), (4.583, -1.266, 5.462), (4.118, -1.266, 4.908), (4.583, 1.266, 5.462), (4.118, 1.266, 4.908), (4.094, 1.219, 4.879), (4.094, -1.219, 4.879), (4.608, -1.219, 5.491), (4.608, 1.219, 5.491), (5.677, 0.5556, 6.765), (5.736, 0.3827, 6.836), (5.773, 0.1951, 6.88), (5.785, 3.769e-07, 6.894), (5.773, -0.1951, 6.88), (5.736, -0.3827, 6.836), (5.677, -0.5556, 6.765), (5.701, -1.266, 6.794), (6.167, -1.266, 7.349), (5.701, 1.266, 6.794), (6.167, 1.266, 7.349), (6.191, 1.219, 7.378), (6.191, -1.219, 7.378), (5.677, -1.219, 6.765), (5.677, 1.219, 6.765), (6.191, 0.2232, 7.378), (6.133, 0.2066, 7.31), (6.087, 0.1581, 7.254), (6.056, 0.08557, 7.217), (6.045, 3.12e-07, 7.204), (6.056, -0.08557, 7.217), (6.087, -0.1581, 7.254), (6.133, -0.2066, 7.31), (6.191, -0.2232, 7.378), (7.022, -1.266, 1.238), (6.309, -1.266, 1.112), (8.697, -1.219, 1.534), (7.06, 1.219, 1.245), (7.022, 1.266, 1.238), (9.448, -1.266, 1.666), (6.309, 1.266, 1.112), (6.272, 1.219, 1.106), (8.697, 1.219, 1.534), (9.448, 1.266, 1.666), (6.272, -1.219, 1.106), (7.06, -1.219, 1.245), (9.051, -0.2232, 3.294), (9.485, -0.2232, 1.672), (8.735, -1.266, 1.54), (8.335, -1.266, 3.034), (9.015, -1.266, 3.281), (6.02, 1.266, 2.191), (5.984, 1.219, 2.178), (9.485, -1.219, 1.672), (9.051, -1.219, 3.294), (8.299, 1.219, 3.021), (8.335, 1.266, 3.034), (8.735, 1.266, 1.54), (6.7, 1.266, 2.439), (9.485, 0.2232, 1.672), (9.051, 0.2232, 3.294), (9.051, 1.219, 3.294), (9.485, 1.219, 1.672), (9.015, 1.266, 3.281), (5.984, -1.219, 2.178), (6.736, -1.219, 2.452), (8.299, -1.219, 3.021), (6.736, 1.219, 2.452), (6.02, -1.266, 2.191), (6.7, -1.266, 2.439), (8.308, 1.266, 4.797), (8.341, 1.219, 4.816), (5.515, -1.219, 3.184), (5.515, 1.219, 3.184), (7.681, 1.266, 4.435), (6.208, -1.219, 3.584), (7.648, -1.219, 4.416), (6.208, 1.219, 3.584), (7.648, 1.219, 4.416), (8.341, 0.2232, 4.816), (5.548, -1.266, 3.203), (6.175, -1.266, 3.565), (8.341, -1.219, 4.816), (8.308, -1.266, 4.797), (7.681, -1.266, 4.435), (6.175, 1.266, 3.565), (8.341, -0.2232, 4.816), (5.548, 1.266, 3.203), (5.491, 1.219, 4.608), (6.765, 1.219, 5.677), (7.378, 0.2232, 6.191), (4.879, -1.219, 4.094), (4.908, -1.266, 4.118), (5.462, -1.266, 4.583), (5.491, -1.219, 4.608), (7.378, -1.219, 6.191), (7.349, -1.266, 6.167), (6.794, -1.266, 5.701), (6.765, -1.219, 5.677), (5.462, 1.266, 4.583), (7.378, -0.2232, 6.191), (4.908, 1.266, 4.118), (4.879, 1.219, 4.094), (6.794, 1.266, 5.701), (7.378, 1.219, 6.191), (7.349, 1.266, 6.167), (4.094, -1.219, 4.879), (4.118, -1.266, 4.908), (4.583, -1.266, 5.462), (4.608, -1.219, 5.491), (6.191, -1.219, 7.378), (6.167, -1.266, 7.349), (5.701, -1.266, 6.794), (5.677, -1.219, 6.765), (4.608, 1.219, 5.491), (4.583, 1.266, 5.462), (6.191, -0.2232, 7.378), (4.118, 1.266, 4.908), (4.094, 1.219, 4.879), (5.677, 1.219, 6.765), (5.701, 1.266, 6.794), (6.191, 0.2232, 7.378), (6.191, 1.219, 7.378), (6.167, 1.266, 7.349), (6.969, 0.3827, 1.229), (7.06, 0.5556, 1.245), (6.913, 0.1951, 1.219), (6.894, 1.286e-07, 1.216), (6.913, -0.1951, 1.219), (6.969, -0.3827, 1.229), (7.06, -0.5556, 1.245), (6.309, -1.266, 1.112), (6.272, -1.219, 1.106), (7.06, -1.219, 1.245), (7.022, -1.266, 1.238), (7.022, 1.266, 1.238), (7.06, 1.219, 1.245), (6.272, 1.219, 1.106), (6.309, 1.266, 1.112), (8.788, 0.3827, 1.55), (8.697, 0.5556, 1.534), (8.844, 0.1951, 1.559), (8.863, 1.438e-07, 1.563), (8.844, -0.1951, 1.559), (8.788, -0.3827, 1.55), (8.697, -0.5556, 1.534), (9.448, -1.266, 1.666), (9.485, -1.219, 1.672), (8.697, -1.219, 1.534), (8.735, -1.266, 1.54), (8.735, 1.266, 1.54), (8.697, 1.219, 1.534), (9.485, 1.219, 1.672), (9.448, 1.266, 1.666), (9.397, 0.2066, 1.657), (9.485, 0.2232, 1.672), (9.326, 0.1581, 1.644), (9.278, 0.08557, 1.636), (9.261, 6.854e-08, 1.633), (9.278, -0.08557, 1.636), (9.326, -0.1581, 1.644), (9.397, -0.2066, 1.657), (9.485, -0.2232, 1.672), (4.548, 0.3827, 5.421), (4.608, 0.5556, 5.491), (4.608, 0.5556, 5.491), (4.512, 0.1951, 5.377), (4.5, 3.099e-07, 5.362), (4.512, -0.1951, 5.377), (4.548, -0.3827, 5.421), (4.608, -0.5556, 5.491), (4.118, -1.266, 4.908), (4.583, -1.266, 5.462), (4.583, 1.266, 5.462), (4.118, 1.266, 4.908), (4.094, 1.219, 4.879), (4.094, 1.219, 4.879), (4.094, -1.219, 4.879), (4.608, -1.219, 5.491), (4.608, 1.219, 5.491), (4.608, 1.219, 5.491), (5.736, 0.3827, 6.836), (5.677, 0.5556, 6.765), (5.773, 0.1951, 6.88), (5.785, 3.769e-07, 6.894), (5.773, -0.1951, 6.88), (5.736, -0.3827, 6.836), (5.677, -0.5556, 6.765), (6.167, -1.266, 7.349), (5.701, -1.266, 6.794), (5.701, 1.266, 6.794), (6.167, 1.266, 7.349), (5.677, 1.219, 6.765), (6.087, 0.1581, 7.254), (6.133, 0.2066, 7.31), (6.056, 0.08557, 7.217), (6.045, 3.12e-07, 7.204), (6.045, 3.12e-07, 7.204), (6.056, -0.08557, 7.217), (6.087, -0.1581, 7.254), (6.133, -0.2066, 7.31), (6.191, -0.2232, 7.378), (6.191, -1.219, 7.378), (6.191, 1.219, 7.378), (6.191, 0.2232, 7.378)], [(268, 269)], [(323, 322, 76, 207), (23, 62, 61, 22), (298, 213, 212, 299), (38, 77, 66, 27), (311, 312, 216, 217), (9, 10, 49, 48), (26, 65, 69, 30), (313, 314, 224, 222), (11, 12, 51, 50), (24, 63, 64, 25), (13, 291, 45, 52), (285, 286, 39, 40), (28, 67, 60, 306), (286, 14, 53, 39), (287, 285, 40, 41), (301, 54, 68, 29), (300, 55, 54, 301), (288, 287, 41, 42), (315, 316, 221, 70), (302, 56, 55, 300), (289, 288, 42, 43), (317, 315, 70, 71), (303, 57, 56, 302), (290, 289, 43, 44), (318, 317, 71, 72), (304, 58, 57, 303), (291, 290, 44, 45), (319, 318, 72, 73), (305, 59, 58, 304), (292, 229, 225, 293), (320, 319, 73, 74), (306, 60, 59, 305), (294, 226, 230, 295), (321, 320, 74, 75), (307, 308, 215, 211), (8, 7, 46, 47), (322, 321, 75, 76), (309, 310, 210, 227), (296, 219, 228, 297), (222, 224, 231, 232), (50, 51, 90, 89), (63, 102, 103, 64), (52, 45, 84, 91), (40, 39, 78, 79), (67, 106, 99, 60), (39, 53, 92, 78), (41, 40, 79, 80), (54, 93, 107, 68), (55, 94, 93, 54), (42, 41, 80, 81), (70, 221, 240, 109), (56, 95, 94, 55), (43, 42, 81, 82), (71, 70, 109, 110), (57, 96, 95, 56), (44, 43, 82, 83), (72, 71, 110, 111), (58, 97, 96, 57), (45, 44, 83, 84), (73, 72, 111, 112), (59, 98, 97, 58), (229, 241, 233, 225), (74, 73, 112, 113), (60, 99, 98, 59), (226, 236, 242, 230), (75, 74, 113, 114), (211, 215, 243, 244), (47, 46, 85, 86), (76, 75, 114, 115), (227, 210, 245, 237), (219, 246, 238, 228), (207, 76, 115, 247), (62, 101, 100, 61), (213, 234, 248, 212), (77, 116, 105, 66), (217, 216, 239, 235), (48, 49, 88, 87), (65, 104, 108, 69), (78, 92, 131, 117), (80, 79, 118, 119), (93, 132, 146, 107), (94, 133, 132, 93), (81, 80, 119, 120), (109, 240, 251, 148), (95, 134, 133, 94), (82, 81, 120, 121), (110, 109, 148, 149), (96, 135, 134, 95), (83, 82, 121, 122), (111, 110, 149, 150), (97, 136, 135, 96), (84, 83, 122, 123), (112, 111, 150, 151), (98, 137, 136, 97), (241, 253, 252, 233), (113, 112, 151, 152), (99, 138, 137, 98), (236, 255, 254, 242), (114, 113, 152, 153), (244, 243, 256, 257), (86, 85, 124, 125), (115, 114, 153, 154), (237, 245, 258, 259), (246, 260, 249, 238), (247, 115, 154, 261), (101, 140, 139, 100), (234, 263, 262, 248), (116, 155, 144, 105), (235, 239, 250, 264), (87, 88, 127, 126), (104, 143, 147, 108), (232, 231, 266, 265), (89, 90, 129, 128), (102, 141, 142, 103), (91, 84, 123, 130), (79, 78, 117, 118), (106, 145, 138, 99), (121, 120, 328, 329), (149, 148, 355, 354), (135, 345, 344, 134), (122, 121, 329, 330), (150, 149, 354, 356), (136, 346, 345, 135), (123, 122, 330, 331), (151, 150, 356, 357), (137, 347, 346, 136), (253, 268, 267, 252), (152, 151, 357, 359), (138, 348, 347, 137), (255, 270, 269, 254), (153, 152, 359, 360), (257, 256, 271, 272), (125, 124, 333, 332), (154, 153, 360, 361), (259, 258, 273, 274), (260, 276, 275, 249), (261, 154, 361, 277), (140, 349, 350, 139), (263, 279, 278, 262), (155, 362, 363, 144), (264, 250, 280, 281), (126, 127, 335, 334), (143, 364, 365, 147), (265, 266, 284, 283), (128, 129, 338, 336), (141, 351, 352, 142), (130, 123, 331, 339), (118, 117, 325, 324), (145, 184, 348, 138), (117, 131, 340, 325), (119, 118, 324, 327), (132, 343, 353, 146), (133, 342, 343, 132), (120, 119, 327, 328), (148, 251, 282, 355), (134, 344, 342, 133), (163, 169, 168, 164), (341, 165, 166, 337), (326, 170, 279), (169, 162, 168), (157, 156, 167), (157, 167, 158), (158, 167, 159), (161, 168, 162), (160, 168, 161), (168, 160, 167), (160, 159, 167), (182, 181, 180, 185), (179, 183, 184, 178), (183, 194, 184), (182, 185, 186), (187, 186, 185), (187, 185, 188), (188, 185, 189), (189, 185, 358), (194, 193, 184), (192, 184, 193), (191, 184, 192), (190, 184, 191), (185, 171, 358), (171, 172, 358), (172, 173, 358), (173, 174, 358), (174, 175, 358), (175, 176, 358), (176, 177, 358), (177, 274, 358), (199, 198, 202, 201), (196, 205, 206, 195), (218, 204, 223, 203), (200, 209, 197, 214), (6, 206, 205), (198, 0, 202), (0, 1, 202), (1, 2, 202), (2, 3, 202), (3, 4, 202), (4, 5, 205), (6, 205, 5), (4, 205, 202), (15, 203, 223), (197, 21, 214), (21, 20, 214), (19, 214, 20), (18, 214, 19), (37, 208, 214), (37, 214, 36), (35, 36, 214), (214, 18, 35), (35, 18, 34), (33, 34, 18), (32, 33, 18), (18, 17, 32), (16, 32, 17), (32, 16, 31), (220, 31, 223), (15, 223, 16), (31, 16, 223)])
me_circle_002.materials.append(mat_grey)
me_circle_002.use_remesh_preserve_volume = False
me_circle_002.use_remesh_preserve_attributes = False
me_circle_002.use_mirror_vertex_groups = False
me_circle_002.update()

# ---- objects
ob_ground_001 = bpy.data.objects.new('Ground.001', me_plane_001)
ob_camera_001 = bpy.data.objects.new('Camera.001', cam_camera_001)
ob_area = bpy.data.objects.new('Area', light_area)
ob_ground = bpy.data.objects.new('Ground', me_plane)
ob_icosphere = bpy.data.objects.new('Icosphere', me_icosphere_001)
ob_circle = bpy.data.objects.new('Circle', me_circle_002)

# ---- transforms, parenting, visibility, modifiers, constraints
ob_ground_001.location = (40.23, 2.471, 20.37)
ob_ground_001.rotation_euler = (-3.23, -1.068, 3.041)
ob_ground_001.scale = (12.48, 12.48, 12.48)
ob_ground_001.lineart.crease_threshold = 0.0
ob_camera_001.location = (-8.034, 8.71, 0.3308)
ob_camera_001.rotation_euler = (0.7706, 0.01072, -0.05113)
ob_camera_001.lock_rotations_4d = False
ob_camera_001.empty_display_type = 'ARROWS'
ob_camera_001.color = (0.0, 0.0, 0.0, 0.0)
ob_camera_001.display_type = 'WIRE'
ob_camera_001.lineart.crease_threshold = 0.0
ob_area.location = (35.01, 3.02, 17.42)
ob_area.rotation_euler = (-3.38, 5.21, -3.02)
ob_area.lineart.crease_threshold = 0.0
ob_ground.location = (-8.096, 8.793, 0.008488)
ob_ground.scale = (0.5226, 0.9834, 0.9834)
ob_ground.lineart.crease_threshold = 0.0
ob_icosphere.location = (-9.133, 9.149, 0.2099)
ob_icosphere.scale = (0.1605, 0.1605, 0.1605)
ob_icosphere.lineart.crease_threshold = 0.0
ob_circle.location = (-9.133, 9.149, 0.2099)
ob_circle.rotation_euler = (1.571, -0.0, -0.0)
ob_circle.scale = (0.1605, 0.1605, 0.1605)
ob_circle.lineart.crease_threshold = 0.0

# ---- collection membership
col_collection_1.objects.link(ob_ground_001)
col_collection_1.objects.link(ob_camera_001)
col_collection_1.objects.link(ob_area)
col_collection_1.objects.link(ob_ground)
col_collection_3.objects.link(ob_icosphere)
col_collection_5.objects.link(ob_circle)

# ---- scene / render settings (as saved in the file)
scene.camera = ob_camera_001
scene.frame_start = 1; scene.frame_end = 250; scene.frame_set(0)
scene.render.engine = 'BLENDER_EEVEE_NEXT'
scene.render.resolution_x = 512
scene.render.resolution_y = 512
scene.render.resolution_percentage = 50
scene.render.dither_intensity = 0.0
scene.cycles.use_denoising = False
scene.cycles.samples = 10
scene.cycles.sampling_pattern = 'TABULATED_SOBOL'
scene.cycles.light_sampling_threshold = 0.0
scene.cycles.use_adaptive_sampling = False
scene.cycles.use_light_tree = False
scene.cycles.blur_glossy = 0.0
scene.cycles.pixel_filter_type = 'GAUSSIAN'
scene.cycles.sample_clamp_indirect = 0.0
scene.view_settings.view_transform = 'Standard'
bpy.context.view_layer.update()

